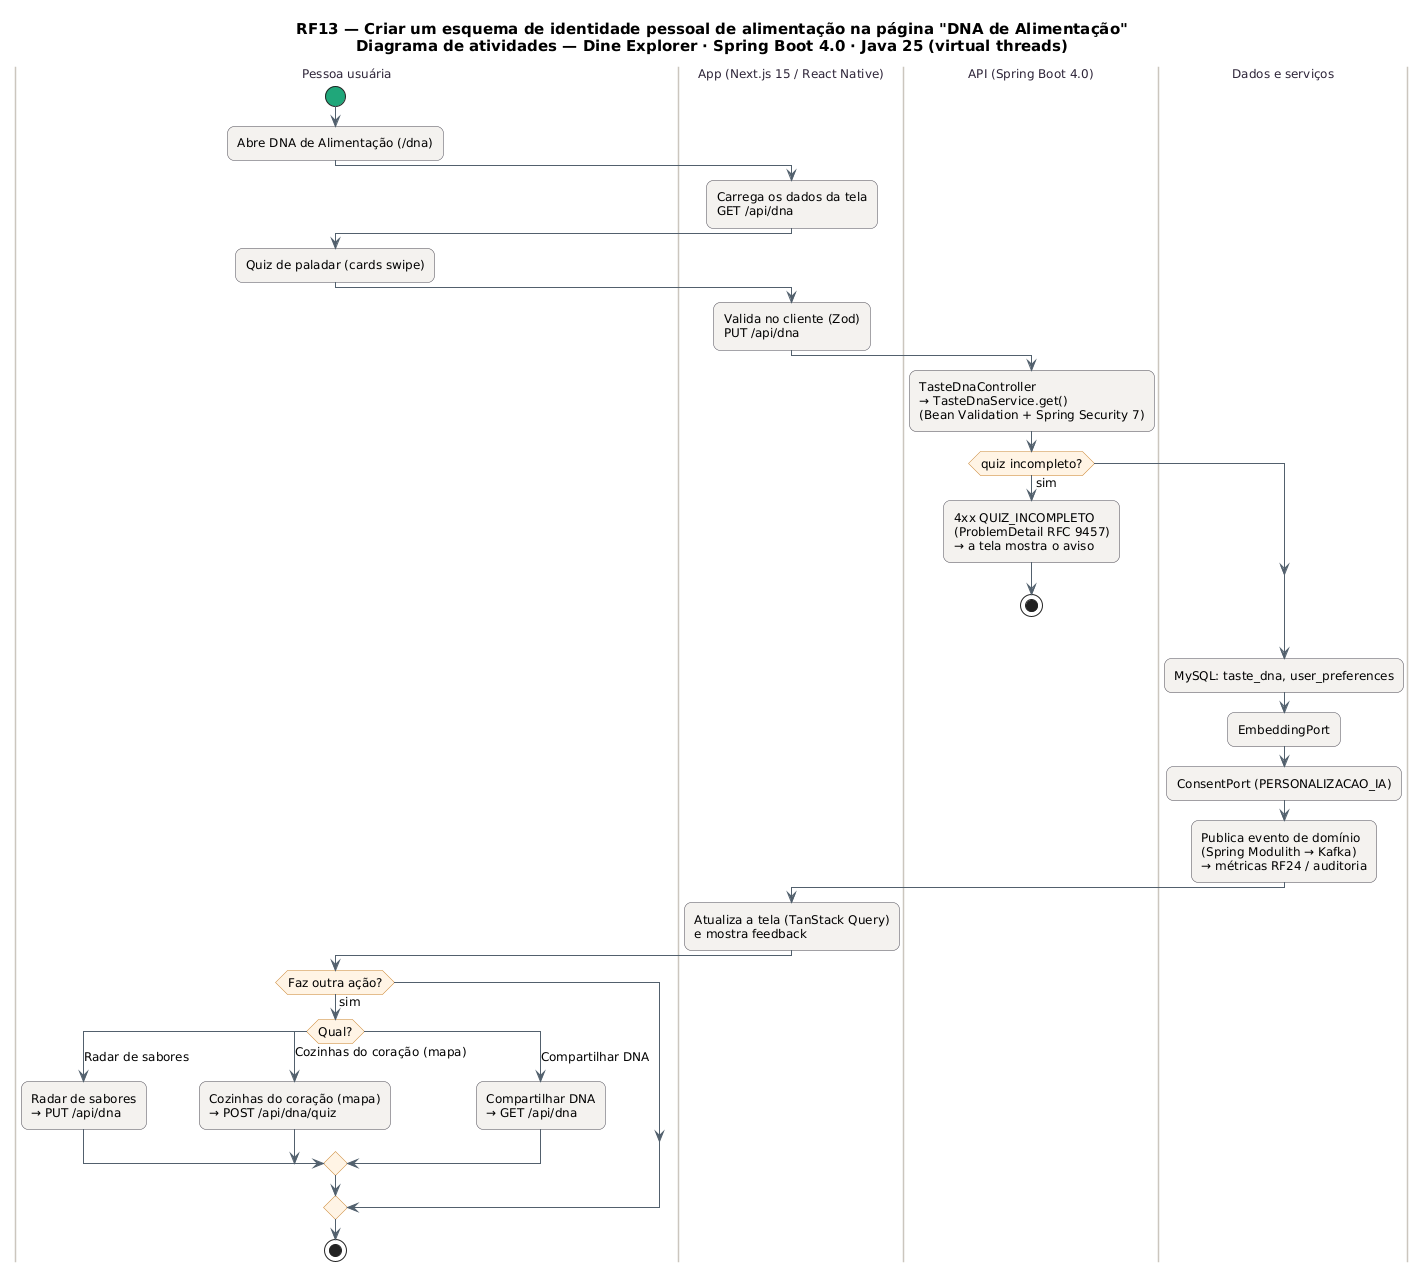

The diagram above was rendered by PlantUML. Its source (embedded in the PNG):
@startuml RF13_Atividades
skinparam backgroundColor #FFFFFF
skinparam shadowing false
skinparam defaultFontName "DejaVu Sans"
skinparam defaultFontSize 12
skinparam titleFontSize 15
skinparam roundcorner 14
skinparam ArrowColor #52606D
skinparam note {
  BackgroundColor #FFFDEB
  BorderColor #D8CE78
  FontColor #554F24
}
skinparam activity {
  BackgroundColor #F4F2EF
  BorderColor #4A4852
  DiamondBackgroundColor #FFF4E5
  DiamondBorderColor #C9822B
  StartColor #20A77A
  EndColor #4B5563
}
skinparam swimlane {
  BorderColor #CBC6BE
  TitleFontColor #2D2438
}
title RF13 — Criar um esquema de identidade pessoal de alimentação na página "DNA de Alimentação"\nDiagrama de atividades — Dine Explorer · Spring Boot 4.0 · Java 25 (virtual threads)

|Pessoa usuária|
start
:Abre DNA de Alimentação (/dna);
|App (Next.js 15 / React Native)|
:Carrega os dados da tela\nGET /api/dna;
|Pessoa usuária|
:Quiz de paladar (cards swipe);
|App (Next.js 15 / React Native)|
:Valida no cliente (Zod)\nPUT /api/dna;
|API (Spring Boot 4.0)|
:TasteDnaController\n→ TasteDnaService.get()\n(Bean Validation + Spring Security 7);
if (quiz incompleto?) then (sim)
  :4xx QUIZ_INCOMPLETO\n(ProblemDetail RFC 9457)\n→ a tela mostra o aviso;
  stop
endif
|Dados e serviços|
:MySQL: taste_dna, user_preferences;
:EmbeddingPort;
:ConsentPort (PERSONALIZACAO_IA);
:Publica evento de domínio\n(Spring Modulith → Kafka)\n→ métricas RF24 / auditoria;
|App (Next.js 15 / React Native)|
:Atualiza a tela (TanStack Query)\ne mostra feedback;
|Pessoa usuária|
if (Faz outra ação?) then (sim)
  switch (Qual?)
  case (Radar de sabores)
    :Radar de sabores\n→ PUT /api/dna;
  case (Cozinhas do coração (mapa))
    :Cozinhas do coração (mapa)\n→ POST /api/dna/quiz;
  case (Compartilhar DNA)
    :Compartilhar DNA\n→ GET /api/dna;
  endswitch
endif
stop
@enduml